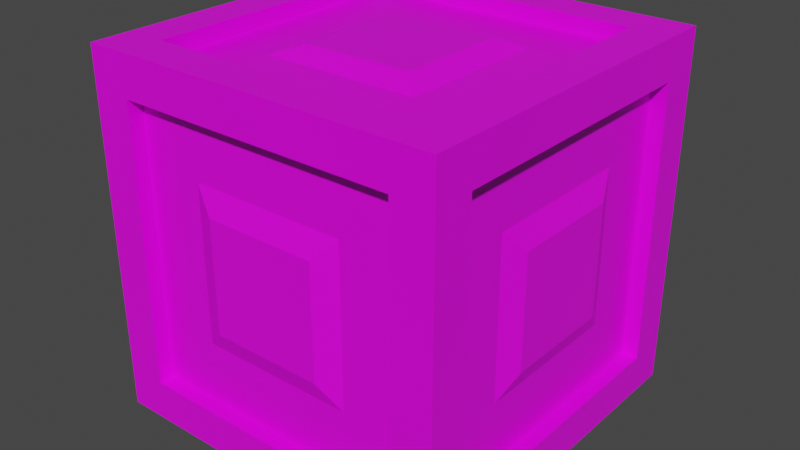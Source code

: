# Source: Box.blend  (saved by Blender 3.2.14; exported with 4.5.12 LTS)
import bpy
from mathutils import Matrix  # noqa: F401  (used for matrix-valued properties, if any)

bpy.ops.wm.read_factory_settings(use_empty=True)
scene = bpy.context.scene
scene.name = 'Scene'

# ---- collections
col_collection = bpy.data.collections.new('Collection'); scene.collection.children.link(col_collection)

# ---- images (referenced by path relative to the original .blend; pixels are not part of the script)
import os
ASSET_DIR = os.environ.get("B2B_ASSET_DIR", "")  # directory of the original .blend (textures are referenced by path, not embedded)
HERE = os.path.dirname(os.path.abspath(__file__))  # packed textures are extracted next to this script under _unpacked/

def load_image(name, relpath, width, height, colorspace="sRGB"):
    """Load a texture the original file referenced (path relative to the .blend, or extracted next to this script)."""
    p = next((c for c in (os.path.join(HERE, relpath), os.path.join(ASSET_DIR, relpath)) if relpath and os.path.exists(c)), "")
    if p:
        img = bpy.data.images.load(p, check_existing=True)
        img.name = name
    else:  # same state as the original file: an image datablock whose file is absent (Cycles renders it pink)
        img = bpy.data.images.new(name, width, height)
        img.source = "FILE"
        img.filepath = "//" + (relpath or name)
    img.colorspace_settings.name = colorspace
    return img
img_blender_palette_png = load_image('Blender Palette.png', 'Blender Palette.png', 1024, 1024, 'sRGB')

# ---- materials (node trees are filled in below, after node groups)
mat_material = bpy.data.materials.new('Material')
mat_material.alpha_threshold = 0.0
mat_material.use_transparent_shadow = False
mat_material.line_color = (0.0, 0.0, 0.0, 1.0)

# ---- material node trees
mat_material.use_nodes = True; mat_material.node_tree.nodes.clear()
_N = mat_material.node_tree.nodes; _L = mat_material.node_tree.links
n0 = _N.new('ShaderNodeOutputMaterial'); n0.name = 'Material Output'; n0.location = (300, 300)
n1 = _N.new('ShaderNodeBsdfPrincipled'); n1.name = 'Principled BSDF'; n1.location = (10, 300)
n1.distribution = 'GGX'
n1.subsurface_method = 'RANDOM_WALK_SKIN'
n1.inputs[2].default_value = 0.4
n1.inputs[3].default_value = 1.45
n1.inputs[27].default_value = (0.0, 0.0, 0.0, 1.0)
n1.inputs[28].default_value = 1.0
n2 = _N.new('ShaderNodeTexImage'); n2.name = 'Image Texture'; n2.location = (-321, 219)
n2.image = img_blender_palette_png
n2.interpolation = 'Closest'
_L.new(n1.outputs[0], n0.inputs[0])
_L.new(n2.outputs[0], n1.inputs[0])
n0.is_active_output = True

# ---- world
world_world = bpy.data.worlds.new('World'); scene.world = world_world
world_world.use_nodes = True; world_world.node_tree.nodes.clear()
_N = world_world.node_tree.nodes; _L = world_world.node_tree.links
n0 = _N.new('ShaderNodeOutputWorld'); n0.name = 'World Output'; n0.location = (300, 300)
n1 = _N.new('ShaderNodeBackground'); n1.name = 'Background'; n1.location = (10, 300)
n1.inputs[0].default_value = (0.05088, 0.05088, 0.05088, 1.0)
_L.new(n1.outputs[0], n0.inputs[0])
n0.is_active_output = True
world_world.color = (0.05088, 0.05088, 0.05088)
world_world.use_sun_shadow = False
world_world.sun_shadow_jitter_overblur = 0.0

# ---- meshes
me_cube_001 = bpy.data.meshes.new('Cube.001')
me_cube_001.from_pydata([(-0.6, -0.6, -0.6), (-0.6, -0.6, 0.6), (-0.6, 0.6, -0.6), (-0.6, 0.6, 0.6), (0.6, -0.6, -0.6), (0.6, -0.6, 0.6), (0.6, 0.6, -0.6), (0.6, 0.6, 0.6), (-0.6, -0.4661, -0.4661), (-0.6, -0.4661, 0.4661), (-0.6, 0.4661, 0.4661), (-0.6, 0.4661, -0.4661), (-0.4661, 0.6, -0.4661), (-0.4661, 0.6, 0.4661), (0.4661, 0.6, 0.4661), (0.4661, 0.6, -0.4661), (0.6, 0.4661, -0.4661), (0.6, 0.4661, 0.4661), (0.6, -0.4661, 0.4661), (0.6, -0.4661, -0.4661), (0.4661, -0.6, -0.4661), (0.4661, -0.6, 0.4661), (-0.4661, -0.6, 0.4661), (-0.4661, -0.6, -0.4661), (-0.4661, 0.4661, -0.6), (0.4661, 0.4661, -0.6), (0.4661, -0.4661, -0.6), (-0.4661, -0.4661, -0.6), (0.4661, 0.4661, 0.6), (-0.4661, 0.4661, 0.6), (-0.4661, -0.4661, 0.6), (0.4661, -0.4661, 0.6), (-0.5488, -0.4661, -0.4661), (-0.5488, -0.4661, 0.4661), (-0.5488, 0.4661, 0.4661), (-0.5488, 0.4661, -0.4661), (-0.4661, 0.5488, -0.4661), (-0.4661, 0.5488, 0.4661), (0.4661, 0.5488, 0.4661), (0.4661, 0.5488, -0.4661), (0.5488, 0.4661, -0.4661), (0.5488, 0.4661, 0.4661), (0.5488, -0.4661, 0.4661), (0.5488, -0.4661, -0.4661), (0.4661, -0.5488, -0.4661), (0.4661, -0.5488, 0.4661), (-0.4661, -0.5488, 0.4661), (-0.4661, -0.5488, -0.4661), (-0.4661, 0.4661, -0.5488), (0.4661, 0.4661, -0.5488), (0.4661, -0.4661, -0.5488), (-0.4661, -0.4661, -0.5488), (0.4661, 0.4661, 0.5488), (-0.4661, 0.4661, 0.5488), (-0.4661, -0.4661, 0.5488), (0.4661, -0.4661, 0.5488), (-0.5488, -0.261, -0.261), (-0.5488, -0.261, 0.261), (-0.5488, 0.261, 0.261), (-0.5488, 0.261, -0.261), (-0.261, 0.5488, -0.261), (-0.261, 0.5488, 0.261), (0.261, 0.5488, 0.261), (0.261, 0.5488, -0.261), (0.5488, 0.261, -0.261), (0.5488, 0.261, 0.261), (0.5488, -0.261, 0.261), (0.5488, -0.261, -0.261), (0.261, -0.5488, -0.261), (0.261, -0.5488, 0.261), (-0.261, -0.5488, 0.261), (-0.261, -0.5488, -0.261), (-0.261, 0.261, -0.5488), (0.261, 0.261, -0.5488), (0.261, -0.261, -0.5488), (-0.261, -0.261, -0.5488), (0.261, 0.261, 0.5488), (-0.261, 0.261, 0.5488), (-0.261, -0.261, 0.5488), (0.261, -0.261, 0.5488), (-0.5801, -0.1863, -0.1863), (-0.5801, -0.1863, 0.1863), (-0.5801, 0.1863, 0.1863), (-0.5801, 0.1863, -0.1863), (-0.1863, 0.5801, -0.1863), (-0.1863, 0.5801, 0.1863), (0.1863, 0.5801, 0.1863), (0.1863, 0.5801, -0.1863), (0.5801, 0.1863, -0.1863), (0.5801, 0.1863, 0.1863), (0.5801, -0.1863, 0.1863), (0.5801, -0.1863, -0.1863), (0.1863, -0.5801, -0.1863), (0.1863, -0.5801, 0.1863), (-0.1863, -0.5801, 0.1863), (-0.1863, -0.5801, -0.1863), (-0.1863, 0.1863, -0.5801), (0.1863, 0.1863, -0.5801), (0.1863, -0.1863, -0.5801), (-0.1863, -0.1863, -0.5801), (0.1863, 0.1863, 0.5801), (-0.1863, 0.1863, 0.5801), (-0.1863, -0.1863, 0.5801), (0.1863, -0.1863, 0.5801)], [], [(0, 1, 9, 8), (1, 3, 10, 9), (3, 2, 11, 10), (2, 0, 8, 11), (2, 3, 13, 12), (3, 7, 14, 13), (7, 6, 15, 14), (6, 2, 12, 15), (6, 7, 17, 16), (7, 5, 18, 17), (5, 4, 19, 18), (4, 6, 16, 19), (4, 5, 21, 20), (5, 1, 22, 21), (1, 0, 23, 22), (0, 4, 20, 23), (2, 6, 25, 24), (6, 4, 26, 25), (4, 0, 27, 26), (0, 2, 24, 27), (7, 3, 29, 28), (3, 1, 30, 29), (1, 5, 31, 30), (5, 7, 28, 31), (9, 33, 32, 8), (10, 34, 33, 9), (11, 35, 34, 10), (8, 32, 35, 11), (13, 37, 36, 12), (14, 38, 37, 13), (15, 39, 38, 14), (12, 36, 39, 15), (17, 41, 40, 16), (18, 42, 41, 17), (19, 43, 42, 18), (16, 40, 43, 19), (21, 45, 44, 20), (22, 46, 45, 21), (23, 47, 46, 22), (20, 44, 47, 23), (25, 49, 48, 24), (26, 50, 49, 25), (27, 51, 50, 26), (24, 48, 51, 27), (29, 53, 52, 28), (30, 54, 53, 29), (31, 55, 54, 30), (28, 52, 55, 31), (32, 33, 57, 56), (33, 34, 58, 57), (34, 35, 59, 58), (35, 32, 56, 59), (36, 37, 61, 60), (37, 38, 62, 61), (38, 39, 63, 62), (39, 36, 60, 63), (40, 41, 65, 64), (41, 42, 66, 65), (42, 43, 67, 66), (43, 40, 64, 67), (44, 45, 69, 68), (45, 46, 70, 69), (46, 47, 71, 70), (47, 44, 68, 71), (48, 49, 73, 72), (49, 50, 74, 73), (50, 51, 75, 74), (51, 48, 72, 75), (52, 53, 77, 76), (53, 54, 78, 77), (54, 55, 79, 78), (55, 52, 76, 79), (80, 81, 82, 83), (57, 81, 80, 56), (58, 82, 81, 57), (59, 83, 82, 58), (56, 80, 83, 59), (84, 85, 86, 87), (61, 85, 84, 60), (62, 86, 85, 61), (63, 87, 86, 62), (60, 84, 87, 63), (88, 89, 90, 91), (65, 89, 88, 64), (66, 90, 89, 65), (67, 91, 90, 66), (64, 88, 91, 67), (92, 93, 94, 95), (69, 93, 92, 68), (70, 94, 93, 69), (71, 95, 94, 70), (68, 92, 95, 71), (96, 97, 98, 99), (73, 97, 96, 72), (74, 98, 97, 73), (75, 99, 98, 74), (72, 96, 99, 75), (100, 101, 102, 103), (77, 101, 100, 76), (78, 102, 101, 77), (79, 103, 102, 78), (76, 100, 103, 79)])
_uv = me_cube_001.uv_layers.new(name='UVMap')
_uv.uv.foreach_set('vector', [0.8048, 0.5316, 0.8202, 0.5316, 0.8185, 0.5333, 0.8065, 0.5333, 0.8202, 0.5316, 0.8202, 0.547, 0.8185, 0.5453, 0.8185, 0.5333, 0.8202, 0.547, 0.8048, 0.547, 0.8065, 0.5453, 0.8185, 0.5453, 0.8048, 0.547, 0.8048, 0.5316, 0.8065, 0.5333, 0.8065, 0.5453, 0.8048, 0.547, 0.8202, 0.547, 0.8185, 0.5488, 0.8065, 0.5488, 0.8202, 0.547, 0.8202, 0.5625, 0.8185, 0.5608, 0.8185, 0.5488, 0.8202, 0.5625, 0.8048, 0.5625, 0.8065, 0.5608, 0.8185, 0.5608, 0.8048, 0.5625, 0.8048, 0.547, 0.8065, 0.5488, 0.8065, 0.5608, 0.8048, 0.5625, 0.8202, 0.5625, 0.8185, 0.5642, 0.8065, 0.5642, 0.8202, 0.5625, 0.8202, 0.578, 0.8185, 0.5762, 0.8185, 0.5642, 0.8202, 0.578, 0.8048, 0.578, 0.8065, 0.5762, 0.8185, 0.5762, 0.8048, 0.578, 0.8048, 0.5625, 0.8065, 0.5642, 0.8065, 0.5762, 0.8048, 0.578, 0.8202, 0.578, 0.8185, 0.5797, 0.8065, 0.5797, 0.8202, 0.578, 0.8202, 0.5934, 0.8185, 0.5917, 0.8185, 0.5797, 0.8202, 0.5934, 0.8048, 0.5934, 0.8065, 0.5917, 0.8185, 0.5917, 0.8048, 0.5934, 0.8048, 0.578, 0.8065, 0.5797, 0.8065, 0.5917, 0.7893, 0.5625, 0.8048, 0.5625, 0.803, 0.5642, 0.791, 0.5642, 0.8048, 0.5625, 0.8048, 0.578, 0.803, 0.5762, 0.803, 0.5642, 0.8048, 0.578, 0.7893, 0.578, 0.791, 0.5762, 0.803, 0.5762, 0.7893, 0.578, 0.7893, 0.5625, 0.791, 0.5642, 0.791, 0.5762, 0.8202, 0.5625, 0.8357, 0.5625, 0.834, 0.5642, 0.822, 0.5642, 0.8357, 0.5625, 0.8357, 0.578, 0.834, 0.5762, 0.834, 0.5642, 0.8357, 0.578, 0.8202, 0.578, 0.822, 0.5762, 0.834, 0.5762, 0.8202, 0.578, 0.8202, 0.5625, 0.822, 0.5642, 0.822, 0.5762, 0.8185, 0.5333, 0.8185, 0.5333, 0.8065, 0.5333, 0.8065, 0.5333, 0.8185, 0.5453, 0.8185, 0.5453, 0.8185, 0.5333, 0.8185, 0.5333, 0.8065, 0.5453, 0.8065, 0.5453, 0.8185, 0.5453, 0.8185, 0.5453, 0.8065, 0.5333, 0.8065, 0.5333, 0.8065, 0.5453, 0.8065, 0.5453, 0.8185, 0.5488, 0.8185, 0.5488, 0.8065, 0.5488, 0.8065, 0.5488, 0.8185, 0.5608, 0.8185, 0.5608, 0.8185, 0.5488, 0.8185, 0.5488, 0.8065, 0.5608, 0.8065, 0.5608, 0.8185, 0.5608, 0.8185, 0.5608, 0.8065, 0.5488, 0.8065, 0.5488, 0.8065, 0.5608, 0.8065, 0.5608, 0.8185, 0.5642, 0.8185, 0.5642, 0.8065, 0.5642, 0.8065, 0.5642, 0.8185, 0.5762, 0.8185, 0.5762, 0.8185, 0.5642, 0.8185, 0.5642, 0.8065, 0.5762, 0.8065, 0.5762, 0.8185, 0.5762, 0.8185, 0.5762, 0.8065, 0.5642, 0.8065, 0.5642, 0.8065, 0.5762, 0.8065, 0.5762, 0.8185, 0.5797, 0.8185, 0.5797, 0.8065, 0.5797, 0.8065, 0.5797, 0.8185, 0.5917, 0.8185, 0.5917, 0.8185, 0.5797, 0.8185, 0.5797, 0.8065, 0.5917, 0.8065, 0.5917, 0.8185, 0.5917, 0.8185, 0.5917, 0.8065, 0.5797, 0.8065, 0.5797, 0.8065, 0.5917, 0.8065, 0.5917, 0.803, 0.5642, 0.803, 0.5642, 0.791, 0.5642, 0.791, 0.5642, 0.803, 0.5762, 0.803, 0.5762, 0.803, 0.5642, 0.803, 0.5642, 0.791, 0.5762, 0.791, 0.5762, 0.803, 0.5762, 0.803, 0.5762, 0.791, 0.5642, 0.791, 0.5642, 0.791, 0.5762, 0.791, 0.5762, 0.834, 0.5642, 0.834, 0.5642, 0.822, 0.5642, 0.822, 0.5642, 0.834, 0.5762, 0.834, 0.5762, 0.834, 0.5642, 0.834, 0.5642, 0.822, 0.5762, 0.822, 0.5762, 0.834, 0.5762, 0.834, 0.5762, 0.822, 0.5642, 0.822, 0.5642, 0.822, 0.5762, 0.822, 0.5762, 0.8065, 0.5333, 0.8185, 0.5333, 0.8159, 0.5359, 0.8091, 0.5359, 0.8185, 0.5333, 0.8185, 0.5453, 0.8159, 0.5427, 0.8159, 0.5359, 0.8185, 0.5453, 0.8065, 0.5453, 0.8091, 0.5427, 0.8159, 0.5427, 0.8065, 0.5453, 0.8065, 0.5333, 0.8091, 0.5359, 0.8091, 0.5427, 0.8065, 0.5488, 0.8185, 0.5488, 0.8159, 0.5514, 0.8091, 0.5514, 0.8185, 0.5488, 0.8185, 0.5608, 0.8159, 0.5581, 0.8159, 0.5514, 0.8185, 0.5608, 0.8065, 0.5608, 0.8091, 0.5581, 0.8159, 0.5581, 0.8065, 0.5608, 0.8065, 0.5488, 0.8091, 0.5514, 0.8091, 0.5581, 0.8065, 0.5642, 0.8185, 0.5642, 0.8159, 0.5669, 0.8091, 0.5669, 0.8185, 0.5642, 0.8185, 0.5762, 0.8159, 0.5736, 0.8159, 0.5669, 0.8185, 0.5762, 0.8065, 0.5762, 0.8091, 0.5736, 0.8159, 0.5736, 0.8065, 0.5762, 0.8065, 0.5642, 0.8091, 0.5669, 0.8091, 0.5736, 0.8065, 0.5797, 0.8185, 0.5797, 0.8159, 0.5823, 0.8091, 0.5823, 0.8185, 0.5797, 0.8185, 0.5917, 0.8159, 0.5891, 0.8159, 0.5823, 0.8185, 0.5917, 0.8065, 0.5917, 0.8091, 0.5891, 0.8159, 0.5891, 0.8065, 0.5917, 0.8065, 0.5797, 0.8091, 0.5823, 0.8091, 0.5891, 0.791, 0.5642, 0.803, 0.5642, 0.8004, 0.5669, 0.7937, 0.5669, 0.803, 0.5642, 0.803, 0.5762, 0.8004, 0.5736, 0.8004, 0.5669, 0.803, 0.5762, 0.791, 0.5762, 0.7937, 0.5736, 0.8004, 0.5736, 0.791, 0.5762, 0.791, 0.5642, 0.7937, 0.5669, 0.7937, 0.5736, 0.822, 0.5642, 0.834, 0.5642, 0.8313, 0.5669, 0.8246, 0.5669, 0.834, 0.5642, 0.834, 0.5762, 0.8313, 0.5736, 0.8313, 0.5669, 0.834, 0.5762, 0.822, 0.5762, 0.8246, 0.5736, 0.8313, 0.5736, 0.822, 0.5762, 0.822, 0.5642, 0.8246, 0.5669, 0.8246, 0.5736, 0.8091, 0.5359, 0.8159, 0.5359, 0.8159, 0.5427, 0.8091, 0.5427, 0.8159, 0.5359, 0.8159, 0.5359, 0.8091, 0.5359, 0.8091, 0.5359, 0.8159, 0.5427, 0.8159, 0.5427, 0.8159, 0.5359, 0.8159, 0.5359, 0.8091, 0.5427, 0.8091, 0.5427, 0.8159, 0.5427, 0.8159, 0.5427, 0.8091, 0.5359, 0.8091, 0.5359, 0.8091, 0.5427, 0.8091, 0.5427, 0.8091, 0.5514, 0.8159, 0.5514, 0.8159, 0.5581, 0.8091, 0.5581, 0.8159, 0.5514, 0.8159, 0.5514, 0.8091, 0.5514, 0.8091, 0.5514, 0.8159, 0.5581, 0.8159, 0.5581, 0.8159, 0.5514, 0.8159, 0.5514, 0.8091, 0.5581, 0.8091, 0.5581, 0.8159, 0.5581, 0.8159, 0.5581, 0.8091, 0.5514, 0.8091, 0.5514, 0.8091, 0.5581, 0.8091, 0.5581, 0.8091, 0.5669, 0.8159, 0.5669, 0.8159, 0.5736, 0.8091, 0.5736, 0.8159, 0.5669, 0.8159, 0.5669, 0.8091, 0.5669, 0.8091, 0.5669, 0.8159, 0.5736, 0.8159, 0.5736, 0.8159, 0.5669, 0.8159, 0.5669, 0.8091, 0.5736, 0.8091, 0.5736, 0.8159, 0.5736, 0.8159, 0.5736, 0.8091, 0.5669, 0.8091, 0.5669, 0.8091, 0.5736, 0.8091, 0.5736, 0.8091, 0.5823, 0.8159, 0.5823, 0.8159, 0.5891, 0.8091, 0.5891, 0.8159, 0.5823, 0.8159, 0.5823, 0.8091, 0.5823, 0.8091, 0.5823, 0.8159, 0.5891, 0.8159, 0.5891, 0.8159, 0.5823, 0.8159, 0.5823, 0.8091, 0.5891, 0.8091, 0.5891, 0.8159, 0.5891, 0.8159, 0.5891, 0.8091, 0.5823, 0.8091, 0.5823, 0.8091, 0.5891, 0.8091, 0.5891, 0.7937, 0.5669, 0.8004, 0.5669, 0.8004, 0.5736, 0.7937, 0.5736, 0.8004, 0.5669, 0.8004, 0.5669, 0.7937, 0.5669, 0.7937, 0.5669, 0.8004, 0.5736, 0.8004, 0.5736, 0.8004, 0.5669, 0.8004, 0.5669, 0.7937, 0.5736, 0.7937, 0.5736, 0.8004, 0.5736, 0.8004, 0.5736, 0.7937, 0.5669, 0.7937, 0.5669, 0.7937, 0.5736, 0.7937, 0.5736, 0.8246, 0.5669, 0.8313, 0.5669, 0.8313, 0.5736, 0.8246, 0.5736, 0.8313, 0.5669, 0.8313, 0.5669, 0.8246, 0.5669, 0.8246, 0.5669, 0.8313, 0.5736, 0.8313, 0.5736, 0.8313, 0.5669, 0.8313, 0.5669, 0.8246, 0.5736, 0.8246, 0.5736, 0.8313, 0.5736, 0.8313, 0.5736, 0.8246, 0.5669, 0.8246, 0.5669, 0.8246, 0.5736, 0.8246, 0.5736])
me_cube_001.materials.append(mat_material)
me_cube_001.update()

# ---- objects
ob_cube = bpy.data.objects.new('Cube', me_cube_001)

# ---- transforms, parenting, visibility, modifiers, constraints
ob_cube.location = (0.0, 0.0, 0.0)

# ---- collection membership
col_collection.objects.link(ob_cube)

# ---- scene / render settings (as saved in the file)
scene.frame_start = 1; scene.frame_end = 250; scene.frame_set(1)
scene.render.engine = 'BLENDER_EEVEE_NEXT'
scene.render.fps = 30
scene.cycles.sampling_pattern = 'TABULATED_SOBOL'
scene.cycles.use_light_tree = False
scene.view_settings.view_transform = 'Filmic'
bpy.context.view_layer.update()

# ---- added for rendering (the .blend has no active camera and no usable light): camera, sun
cam_auto = bpy.data.cameras.new('AutoCamera')
cam_auto.lens = 50.0
cam_auto.sensor_width = 36.0
cam_auto.clip_end = 1000.0
ob_auto_camera = bpy.data.objects.new('AutoCamera', cam_auto)
scene.collection.objects.link(ob_auto_camera)
ob_auto_camera.location = (1.92304, -2.30765, 1.53843)
ob_auto_camera.rotation_euler = (1.09748, -7.21219e-08, 0.694738)
scene.camera = ob_auto_camera
light_auto_sun = bpy.data.lights.new('AutoSun', 'SUN')
light_auto_sun.energy = 3.0
light_auto_sun.angle = 0.0523599
ob_auto_sun = bpy.data.objects.new('AutoSun', light_auto_sun)
scene.collection.objects.link(ob_auto_sun)
ob_auto_sun.rotation_euler = (0.872665, 0.174533, 0.523599)
bpy.context.view_layer.update()
